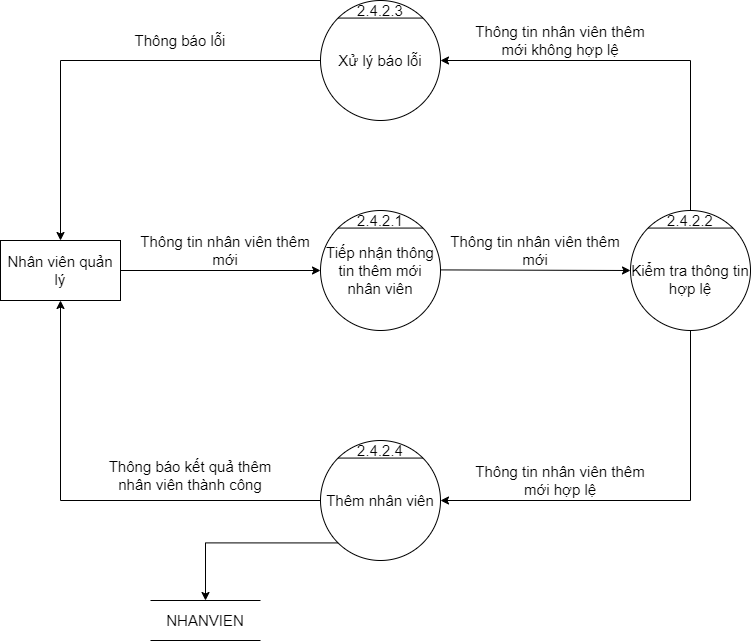

The diagram above was exported from draw.io. Its source (the exported page's mxGraphModel, read from the mxfile embedded in the PNG):
<mxGraphModel dx="1888" dy="641" grid="1" gridSize="10" guides="1" tooltips="1" connect="1" arrows="1" fold="1" page="1" pageScale="1" pageWidth="850" pageHeight="1100" math="0" shadow="0">
  <root>
    <mxCell id="0" />
    <mxCell id="1" parent="0" />
    <mxCell id="D3064XOeCqRaVfRlEDwH-1" value="Tiếp nhận thông tin thêm mới nhân viên" style="ellipse;whiteSpace=wrap;html=1;aspect=fixed;fontSize=15;" vertex="1" parent="1">
      <mxGeometry x="200" y="330" width="120" height="120" as="geometry" />
    </mxCell>
    <mxCell id="D3064XOeCqRaVfRlEDwH-2" value="" style="endArrow=none;html=1;rounded=0;exitX=0;exitY=0;exitDx=0;exitDy=0;entryX=1;entryY=0;entryDx=0;entryDy=0;fontSize=15;" edge="1" parent="1" source="D3064XOeCqRaVfRlEDwH-1" target="D3064XOeCqRaVfRlEDwH-1">
      <mxGeometry width="50" height="50" relative="1" as="geometry">
        <mxPoint x="480" y="370" as="sourcePoint" />
        <mxPoint x="530" y="320" as="targetPoint" />
      </mxGeometry>
    </mxCell>
    <mxCell id="D3064XOeCqRaVfRlEDwH-3" value="2.4.2.1" style="text;html=1;strokeColor=none;fillColor=none;align=center;verticalAlign=middle;whiteSpace=wrap;rounded=0;fontSize=15;" vertex="1" parent="1">
      <mxGeometry x="240" y="330" width="40" height="20" as="geometry" />
    </mxCell>
    <mxCell id="D3064XOeCqRaVfRlEDwH-4" value="Nhân viên quản lý" style="rounded=0;whiteSpace=wrap;html=1;fontSize=15;" vertex="1" parent="1">
      <mxGeometry x="-120" y="360" width="120" height="60" as="geometry" />
    </mxCell>
    <mxCell id="D3064XOeCqRaVfRlEDwH-5" value="" style="endArrow=classic;html=1;rounded=0;exitX=1;exitY=0.5;exitDx=0;exitDy=0;entryX=0;entryY=0.5;entryDx=0;entryDy=0;fontSize=15;" edge="1" parent="1" source="D3064XOeCqRaVfRlEDwH-4" target="D3064XOeCqRaVfRlEDwH-1">
      <mxGeometry width="50" height="50" relative="1" as="geometry">
        <mxPoint x="150" y="410" as="sourcePoint" />
        <mxPoint x="200" y="360" as="targetPoint" />
      </mxGeometry>
    </mxCell>
    <mxCell id="D3064XOeCqRaVfRlEDwH-6" value="" style="endArrow=classic;html=1;rounded=0;exitX=1;exitY=0.5;exitDx=0;exitDy=0;fontSize=15;entryX=0;entryY=0.5;entryDx=0;entryDy=0;" edge="1" parent="1" target="D3064XOeCqRaVfRlEDwH-7">
      <mxGeometry width="50" height="50" relative="1" as="geometry">
        <mxPoint x="320" y="389.4100000000001" as="sourcePoint" />
        <mxPoint x="440" y="389" as="targetPoint" />
      </mxGeometry>
    </mxCell>
    <mxCell id="D3064XOeCqRaVfRlEDwH-7" value="&lt;br&gt;Kiểm tra thông tin hợp lệ" style="ellipse;whiteSpace=wrap;html=1;aspect=fixed;fontSize=15;" vertex="1" parent="1">
      <mxGeometry x="510" y="330" width="120" height="120" as="geometry" />
    </mxCell>
    <mxCell id="D3064XOeCqRaVfRlEDwH-8" value="" style="endArrow=none;html=1;rounded=0;exitX=0;exitY=0;exitDx=0;exitDy=0;entryX=1;entryY=0;entryDx=0;entryDy=0;fontSize=15;" edge="1" parent="1" source="D3064XOeCqRaVfRlEDwH-7" target="D3064XOeCqRaVfRlEDwH-7">
      <mxGeometry width="50" height="50" relative="1" as="geometry">
        <mxPoint x="730" y="370" as="sourcePoint" />
        <mxPoint x="780" y="320" as="targetPoint" />
      </mxGeometry>
    </mxCell>
    <mxCell id="D3064XOeCqRaVfRlEDwH-9" value="2.4.2.2" style="text;html=1;strokeColor=none;fillColor=none;align=center;verticalAlign=middle;whiteSpace=wrap;rounded=0;fontSize=15;" vertex="1" parent="1">
      <mxGeometry x="550" y="330" width="40" height="20" as="geometry" />
    </mxCell>
    <mxCell id="D3064XOeCqRaVfRlEDwH-10" value="Thêm nhân viên" style="ellipse;whiteSpace=wrap;html=1;aspect=fixed;fontSize=15;" vertex="1" parent="1">
      <mxGeometry x="200" y="560" width="120" height="120" as="geometry" />
    </mxCell>
    <mxCell id="D3064XOeCqRaVfRlEDwH-11" value="" style="endArrow=none;html=1;rounded=0;exitX=0;exitY=0;exitDx=0;exitDy=0;entryX=1;entryY=0;entryDx=0;entryDy=0;fontSize=15;" edge="1" parent="1" source="D3064XOeCqRaVfRlEDwH-10" target="D3064XOeCqRaVfRlEDwH-10">
      <mxGeometry width="50" height="50" relative="1" as="geometry">
        <mxPoint x="245" y="790" as="sourcePoint" />
        <mxPoint x="295" y="740" as="targetPoint" />
      </mxGeometry>
    </mxCell>
    <mxCell id="D3064XOeCqRaVfRlEDwH-12" value="2.4.2.4" style="text;html=1;strokeColor=none;fillColor=none;align=center;verticalAlign=middle;whiteSpace=wrap;rounded=0;fontSize=15;" vertex="1" parent="1">
      <mxGeometry x="240" y="560" width="40" height="20" as="geometry" />
    </mxCell>
    <mxCell id="D3064XOeCqRaVfRlEDwH-13" value="Thông tin nhân viên thêm mới" style="text;html=1;strokeColor=none;fillColor=none;align=center;verticalAlign=middle;whiteSpace=wrap;rounded=0;fontSize=15;" vertex="1" parent="1">
      <mxGeometry x="10" y="350" width="190" height="40" as="geometry" />
    </mxCell>
    <mxCell id="D3064XOeCqRaVfRlEDwH-14" value="Thông tin nhân viên thêm mới" style="text;html=1;strokeColor=none;fillColor=none;align=center;verticalAlign=middle;whiteSpace=wrap;rounded=0;fontSize=15;" vertex="1" parent="1">
      <mxGeometry x="320" y="350" width="190" height="40" as="geometry" />
    </mxCell>
    <mxCell id="D3064XOeCqRaVfRlEDwH-15" value="" style="edgeStyle=segmentEdgeStyle;endArrow=classic;html=1;rounded=0;fontSize=15;exitX=0.5;exitY=1;exitDx=0;exitDy=0;entryX=1;entryY=0.5;entryDx=0;entryDy=0;" edge="1" parent="1" source="D3064XOeCqRaVfRlEDwH-7" target="D3064XOeCqRaVfRlEDwH-10">
      <mxGeometry width="50" height="50" relative="1" as="geometry">
        <mxPoint x="290" y="600" as="sourcePoint" />
        <mxPoint x="340" y="550" as="targetPoint" />
        <Array as="points">
          <mxPoint x="570" y="620" />
        </Array>
      </mxGeometry>
    </mxCell>
    <mxCell id="D3064XOeCqRaVfRlEDwH-16" value="Thông tin nhân viên thêm mới hợp lệ" style="text;html=1;strokeColor=none;fillColor=none;align=center;verticalAlign=middle;whiteSpace=wrap;rounded=0;fontSize=15;" vertex="1" parent="1">
      <mxGeometry x="340" y="580" width="200" height="40" as="geometry" />
    </mxCell>
    <mxCell id="D3064XOeCqRaVfRlEDwH-17" value="" style="edgeStyle=segmentEdgeStyle;endArrow=classic;html=1;rounded=0;fontSize=15;exitX=0;exitY=0.5;exitDx=0;exitDy=0;entryX=0.5;entryY=1;entryDx=0;entryDy=0;" edge="1" parent="1" source="D3064XOeCqRaVfRlEDwH-10" target="D3064XOeCqRaVfRlEDwH-4">
      <mxGeometry width="50" height="50" relative="1" as="geometry">
        <mxPoint x="290" y="700" as="sourcePoint" />
        <mxPoint x="340" y="650" as="targetPoint" />
      </mxGeometry>
    </mxCell>
    <mxCell id="D3064XOeCqRaVfRlEDwH-18" value="Thông báo kết quả thêm nhân viên thành công" style="text;html=1;strokeColor=none;fillColor=none;align=center;verticalAlign=middle;whiteSpace=wrap;rounded=0;fontSize=15;" vertex="1" parent="1">
      <mxGeometry x="-30" y="570" width="200" height="50" as="geometry" />
    </mxCell>
    <mxCell id="D3064XOeCqRaVfRlEDwH-19" value="Xử lý báo lỗi" style="ellipse;whiteSpace=wrap;html=1;aspect=fixed;fontSize=15;" vertex="1" parent="1">
      <mxGeometry x="200" y="120" width="120" height="120" as="geometry" />
    </mxCell>
    <mxCell id="D3064XOeCqRaVfRlEDwH-20" value="" style="endArrow=none;html=1;rounded=0;exitX=0;exitY=0;exitDx=0;exitDy=0;entryX=1;entryY=0;entryDx=0;entryDy=0;fontSize=15;" edge="1" parent="1" source="D3064XOeCqRaVfRlEDwH-19" target="D3064XOeCqRaVfRlEDwH-19">
      <mxGeometry width="50" height="50" relative="1" as="geometry">
        <mxPoint x="245" y="350" as="sourcePoint" />
        <mxPoint x="295" y="300" as="targetPoint" />
      </mxGeometry>
    </mxCell>
    <mxCell id="D3064XOeCqRaVfRlEDwH-21" value="2.4.2.3" style="text;html=1;strokeColor=none;fillColor=none;align=center;verticalAlign=middle;whiteSpace=wrap;rounded=0;fontSize=15;" vertex="1" parent="1">
      <mxGeometry x="240" y="120" width="40" height="20" as="geometry" />
    </mxCell>
    <mxCell id="D3064XOeCqRaVfRlEDwH-22" value="" style="edgeStyle=segmentEdgeStyle;endArrow=classic;html=1;rounded=0;exitX=0.5;exitY=0;exitDx=0;exitDy=0;entryX=1;entryY=0.5;entryDx=0;entryDy=0;" edge="1" parent="1" source="D3064XOeCqRaVfRlEDwH-9" target="D3064XOeCqRaVfRlEDwH-19">
      <mxGeometry width="50" height="50" relative="1" as="geometry">
        <mxPoint x="400" y="410" as="sourcePoint" />
        <mxPoint x="450" y="360" as="targetPoint" />
        <Array as="points">
          <mxPoint x="570" y="180" />
        </Array>
      </mxGeometry>
    </mxCell>
    <mxCell id="D3064XOeCqRaVfRlEDwH-23" value="Thông tin nhân viên thêm mới không hợp lệ" style="text;html=1;strokeColor=none;fillColor=none;align=center;verticalAlign=middle;whiteSpace=wrap;rounded=0;fontSize=15;" vertex="1" parent="1">
      <mxGeometry x="340" y="140" width="200" height="40" as="geometry" />
    </mxCell>
    <mxCell id="D3064XOeCqRaVfRlEDwH-24" value="" style="edgeStyle=segmentEdgeStyle;endArrow=classic;html=1;rounded=0;exitX=0;exitY=0.5;exitDx=0;exitDy=0;entryX=0.5;entryY=0;entryDx=0;entryDy=0;" edge="1" parent="1" source="D3064XOeCqRaVfRlEDwH-19" target="D3064XOeCqRaVfRlEDwH-4">
      <mxGeometry width="50" height="50" relative="1" as="geometry">
        <mxPoint x="220" y="410" as="sourcePoint" />
        <mxPoint x="-60" y="350" as="targetPoint" />
      </mxGeometry>
    </mxCell>
    <mxCell id="D3064XOeCqRaVfRlEDwH-25" value="Thông báo lỗi" style="text;html=1;strokeColor=none;fillColor=none;align=center;verticalAlign=middle;whiteSpace=wrap;rounded=0;fontSize=15;" vertex="1" parent="1">
      <mxGeometry x="-40" y="140" width="200" height="40" as="geometry" />
    </mxCell>
    <mxCell id="D3064XOeCqRaVfRlEDwH-26" value="&lt;font style=&quot;font-size: 15px&quot;&gt;NHANVIEN&lt;/font&gt;" style="shape=partialRectangle;whiteSpace=wrap;html=1;left=0;right=0;fillColor=none;" vertex="1" parent="1">
      <mxGeometry x="30" y="720" width="110" height="40" as="geometry" />
    </mxCell>
    <mxCell id="D3064XOeCqRaVfRlEDwH-27" value="" style="edgeStyle=segmentEdgeStyle;endArrow=classic;html=1;rounded=0;fontSize=15;entryX=0.5;entryY=0;entryDx=0;entryDy=0;exitX=0;exitY=1;exitDx=0;exitDy=0;" edge="1" parent="1" source="D3064XOeCqRaVfRlEDwH-10" target="D3064XOeCqRaVfRlEDwH-26">
      <mxGeometry width="50" height="50" relative="1" as="geometry">
        <mxPoint x="220" y="610" as="sourcePoint" />
        <mxPoint x="270" y="560" as="targetPoint" />
      </mxGeometry>
    </mxCell>
  </root>
</mxGraphModel>